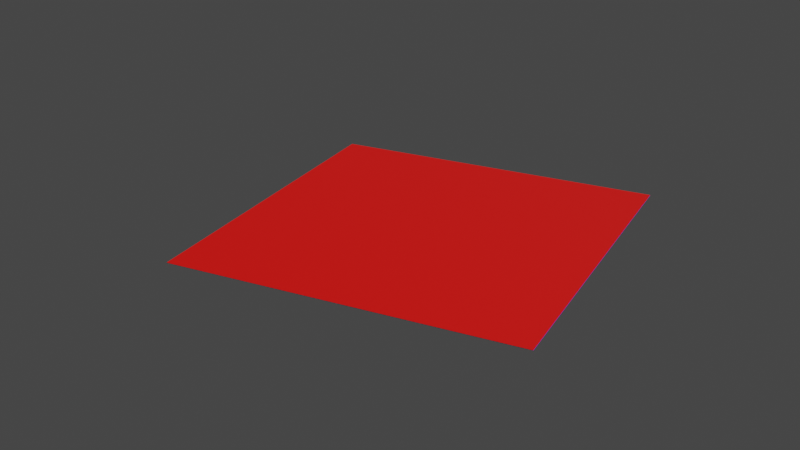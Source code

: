 # Source: planes-case1.blend  (saved by Blender 2.92.15; exported with 4.5.12 LTS)
import bpy
from mathutils import Matrix  # noqa: F401  (used for matrix-valued properties, if any)

bpy.ops.wm.read_factory_settings(use_empty=True)
scene = bpy.context.scene
scene.name = 'Scene'

# ---- collections
col_collection = bpy.data.collections.new('Collection'); scene.collection.children.link(col_collection)

# ---- materials (node trees are filled in below, after node groups)
mat_material_001 = bpy.data.materials.new('Material.001')
mat_material_001.use_transparent_shadow = False
mat_material_002 = bpy.data.materials.new('Material.002')
mat_material_002.use_transparent_shadow = False

# ---- material node trees
mat_material_001.use_nodes = True; mat_material_001.node_tree.nodes.clear()
_N = mat_material_001.node_tree.nodes; _L = mat_material_001.node_tree.links
n0 = _N.new('ShaderNodeBsdfPrincipled'); n0.name = 'Principled BSDF'; n0.location = (10, 300)
n0.distribution = 'GGX'
n0.subsurface_method = 'BURLEY'
n0.inputs[0].default_value = (0.8, 0.001786, 0.0, 1.0)
n0.inputs[3].default_value = 1.45
n0.inputs[27].default_value = (0.0, 0.0, 0.0, 1.0)
n0.inputs[28].default_value = 1.0
n1 = _N.new('ShaderNodeOutputMaterial'); n1.name = 'Material Output'; n1.location = (300, 300)
_L.new(n0.outputs[0], n1.inputs[0])
n1.is_active_output = True
mat_material_002.use_nodes = True; mat_material_002.node_tree.nodes.clear()
_N = mat_material_002.node_tree.nodes; _L = mat_material_002.node_tree.links
n0 = _N.new('ShaderNodeBsdfPrincipled'); n0.name = 'Principled BSDF'; n0.location = (10, 300)
n0.distribution = 'GGX'
n0.subsurface_method = 'BURLEY'
n0.inputs[0].default_value = (0.0009578, 0.0, 0.8, 1.0)
n0.inputs[3].default_value = 1.45
n0.inputs[27].default_value = (0.0, 0.0, 0.0, 1.0)
n0.inputs[28].default_value = 1.0
n1 = _N.new('ShaderNodeOutputMaterial'); n1.name = 'Material Output'; n1.location = (300, 300)
_L.new(n0.outputs[0], n1.inputs[0])
n1.is_active_output = True

# ---- world
world_world = bpy.data.worlds.new('World'); scene.world = world_world
world_world.use_nodes = True; world_world.node_tree.nodes.clear()
_N = world_world.node_tree.nodes; _L = world_world.node_tree.links
n0 = _N.new('ShaderNodeOutputWorld'); n0.name = 'World Output'; n0.location = (300, 300)
n1 = _N.new('ShaderNodeBackground'); n1.name = 'Background'; n1.location = (10, 300)
n1.inputs[0].default_value = (0.05088, 0.05088, 0.05088, 1.0)
_L.new(n1.outputs[0], n0.inputs[0])
n0.is_active_output = True
world_world.color = (0.05088, 0.05088, 0.05088)
world_world.use_sun_shadow = False
world_world.sun_shadow_jitter_overblur = 0.0

# ---- cameras
cam_camera = bpy.data.cameras.new('Camera')
cam_camera.clip_end = 1e+04
cam_camera.ortho_scale = 7.314

# ---- lights
light_light = bpy.data.lights.new('Light', 'SUN')
light_light.transmission_factor = 0.0
light_light.angle = 0.1993
light_light.energy = 3.0
light_light.shadow_soft_size = 0.1
light_light.shadow_cascade_max_distance = 1000.0

# ---- meshes
me_plane = bpy.data.meshes.new('Plane')
me_plane.from_pydata([(-1.0, -1.0, 0.0), (1.0, -1.0, 0.0), (-1.0, 1.0, 0.0), (1.0, 1.0, 0.0)], [], [(0, 1, 3, 2)])
_uv = me_plane.uv_layers.new(name='UVMap')
_uv.uv.foreach_set('vector', [0.0, 0.0, 1.0, 0.0, 1.0, 1.0, 0.0, 1.0])
me_plane.materials.append(mat_material_001)
me_plane.use_remesh_fix_poles = True
me_plane.use_remesh_preserve_attributes = False
me_plane.use_mirror_vertex_groups = False
me_plane.update()
me_plane_001 = bpy.data.meshes.new('Plane.001')
me_plane_001.from_pydata([(-1.0, -1.0, 0.0), (1.0, -1.0, 0.0), (-1.0, 1.0, 0.0), (1.0, 1.0, 0.0)], [], [(0, 1, 3, 2)])
_uv = me_plane_001.uv_layers.new(name='UVMap')
_uv.uv.foreach_set('vector', [0.0, 0.0, 1.0, 0.0, 1.0, 1.0, 0.0, 1.0])
me_plane_001.materials.append(mat_material_002)
me_plane_001.use_remesh_fix_poles = True
me_plane_001.use_remesh_preserve_attributes = False
me_plane_001.use_mirror_vertex_groups = False
me_plane_001.update()

# ---- objects
ob_light = bpy.data.objects.new('Light', light_light)
ob_camera = bpy.data.objects.new('Camera', cam_camera)
ob_plane1 = bpy.data.objects.new('plane1', me_plane)
ob_plane2 = bpy.data.objects.new('plane2', me_plane_001)

# ---- transforms, parenting, visibility, modifiers, constraints
ob_light.location = (4.076, 1.005, 11.48)
ob_light.rotation_euler = (0.6503, 0.05522, 1.866)
ob_light.lock_rotations_4d = False
ob_light.empty_display_type = 'ARROWS'
ob_light.color = (0.0, 0.0, 0.0, 0.0)
ob_light.lineart.crease_threshold = 0.0
ob_camera.location = (2584.0, -5568.0, 2750.0)
ob_camera.rotation_euler = (1.151, -1.084e-06, 0.4589)
ob_camera.lock_rotations_4d = False
ob_camera.empty_display_type = 'ARROWS'
ob_camera.color = (0.0, 0.0, 0.0, 0.0)
ob_camera.display_type = 'WIRE'
ob_camera.lineart.crease_threshold = 0.0
ob_plane1.location = (0.0, 0.0, 0.9444)
ob_plane1.scale = (1095.0, 1095.0, 1095.0)
ob_plane1.lineart.crease_threshold = 0.0
ob_plane2.location = (0.0, 0.0, -0.9821)
ob_plane2.scale = (1095.0, 1095.0, 1095.0)
ob_plane2.lineart.crease_threshold = 0.0

# ---- collection membership
col_collection.objects.link(ob_light)
col_collection.objects.link(ob_camera)
col_collection.objects.link(ob_plane1)
col_collection.objects.link(ob_plane2)

# ---- scene / render settings (as saved in the file)
scene.camera = ob_camera
scene.frame_start = 1; scene.frame_end = 250; scene.frame_set(1)
scene.render.engine = 'BLENDER_EEVEE_NEXT'
scene.cycles.use_denoising = False
scene.cycles.samples = 128
scene.cycles.sampling_pattern = 'TABULATED_SOBOL'
scene.cycles.use_light_tree = False
scene.view_settings.view_transform = 'Filmic'
bpy.context.view_layer.update()
